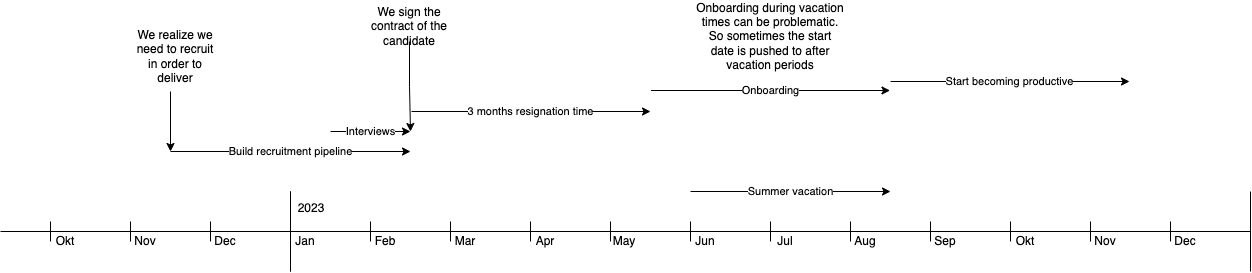

The diagram above was exported from draw.io. Its source (the exported page's mxGraphModel, read from the mxfile embedded in the PNG):
<mxGraphModel dx="923" dy="539" grid="1" gridSize="10" guides="1" tooltips="1" connect="1" arrows="1" fold="1" page="1" pageScale="1" pageWidth="827" pageHeight="1169" math="0" shadow="0">
  <root>
    <mxCell id="0" />
    <mxCell id="1" parent="0" />
    <mxCell id="zlVXP0W9L5rr_qT0TJU6-38" value="" style="group" connectable="0" vertex="1" parent="1">
      <mxGeometry x="1040" y="200" width="960" height="80" as="geometry" />
    </mxCell>
    <mxCell id="zlVXP0W9L5rr_qT0TJU6-39" value="" style="endArrow=none;html=1;rounded=0;" edge="1" parent="zlVXP0W9L5rr_qT0TJU6-38">
      <mxGeometry width="50" height="50" relative="1" as="geometry">
        <mxPoint y="40" as="sourcePoint" />
        <mxPoint x="960" y="40" as="targetPoint" />
      </mxGeometry>
    </mxCell>
    <mxCell id="zlVXP0W9L5rr_qT0TJU6-40" value="" style="endArrow=none;html=1;rounded=0;" edge="1" parent="zlVXP0W9L5rr_qT0TJU6-38">
      <mxGeometry width="50" height="50" relative="1" as="geometry">
        <mxPoint x="960" y="80" as="sourcePoint" />
        <mxPoint x="960" as="targetPoint" />
      </mxGeometry>
    </mxCell>
    <mxCell id="zlVXP0W9L5rr_qT0TJU6-41" value="" style="endArrow=none;html=1;rounded=0;" edge="1" parent="zlVXP0W9L5rr_qT0TJU6-38">
      <mxGeometry width="50" height="50" relative="1" as="geometry">
        <mxPoint y="80" as="sourcePoint" />
        <mxPoint as="targetPoint" />
      </mxGeometry>
    </mxCell>
    <mxCell id="zlVXP0W9L5rr_qT0TJU6-42" value="" style="endArrow=none;html=1;rounded=0;" edge="1" parent="zlVXP0W9L5rr_qT0TJU6-38">
      <mxGeometry width="50" height="50" relative="1" as="geometry">
        <mxPoint x="80" y="50" as="sourcePoint" />
        <mxPoint x="80" y="30" as="targetPoint" />
      </mxGeometry>
    </mxCell>
    <mxCell id="zlVXP0W9L5rr_qT0TJU6-43" value="" style="endArrow=none;html=1;rounded=0;" edge="1" parent="zlVXP0W9L5rr_qT0TJU6-38">
      <mxGeometry width="50" height="50" relative="1" as="geometry">
        <mxPoint x="160" y="50" as="sourcePoint" />
        <mxPoint x="160" y="30" as="targetPoint" />
      </mxGeometry>
    </mxCell>
    <mxCell id="zlVXP0W9L5rr_qT0TJU6-44" value="" style="endArrow=none;html=1;rounded=0;" edge="1" parent="zlVXP0W9L5rr_qT0TJU6-38">
      <mxGeometry width="50" height="50" relative="1" as="geometry">
        <mxPoint x="240" y="50" as="sourcePoint" />
        <mxPoint x="240" y="30" as="targetPoint" />
      </mxGeometry>
    </mxCell>
    <mxCell id="zlVXP0W9L5rr_qT0TJU6-45" value="" style="endArrow=none;html=1;rounded=0;" edge="1" parent="zlVXP0W9L5rr_qT0TJU6-38">
      <mxGeometry width="50" height="50" relative="1" as="geometry">
        <mxPoint x="320" y="50" as="sourcePoint" />
        <mxPoint x="320" y="30" as="targetPoint" />
      </mxGeometry>
    </mxCell>
    <mxCell id="zlVXP0W9L5rr_qT0TJU6-46" value="" style="group" connectable="0" vertex="1" parent="zlVXP0W9L5rr_qT0TJU6-38">
      <mxGeometry x="400" y="30" width="240" height="20" as="geometry" />
    </mxCell>
    <mxCell id="zlVXP0W9L5rr_qT0TJU6-47" value="" style="endArrow=none;html=1;rounded=0;" edge="1" parent="zlVXP0W9L5rr_qT0TJU6-46">
      <mxGeometry width="50" height="50" relative="1" as="geometry">
        <mxPoint x="240" y="20" as="sourcePoint" />
        <mxPoint x="240" as="targetPoint" />
      </mxGeometry>
    </mxCell>
    <mxCell id="zlVXP0W9L5rr_qT0TJU6-48" value="" style="endArrow=none;html=1;rounded=0;" edge="1" parent="zlVXP0W9L5rr_qT0TJU6-46">
      <mxGeometry width="50" height="50" relative="1" as="geometry">
        <mxPoint x="160" y="20" as="sourcePoint" />
        <mxPoint x="160" as="targetPoint" />
      </mxGeometry>
    </mxCell>
    <mxCell id="zlVXP0W9L5rr_qT0TJU6-49" value="" style="endArrow=none;html=1;rounded=0;" edge="1" parent="zlVXP0W9L5rr_qT0TJU6-46">
      <mxGeometry width="50" height="50" relative="1" as="geometry">
        <mxPoint x="80" y="20" as="sourcePoint" />
        <mxPoint x="80" as="targetPoint" />
      </mxGeometry>
    </mxCell>
    <mxCell id="zlVXP0W9L5rr_qT0TJU6-50" value="" style="endArrow=none;html=1;rounded=0;" edge="1" parent="zlVXP0W9L5rr_qT0TJU6-46">
      <mxGeometry width="50" height="50" relative="1" as="geometry">
        <mxPoint y="20" as="sourcePoint" />
        <mxPoint as="targetPoint" />
      </mxGeometry>
    </mxCell>
    <mxCell id="zlVXP0W9L5rr_qT0TJU6-51" value="" style="group" connectable="0" vertex="1" parent="zlVXP0W9L5rr_qT0TJU6-38">
      <mxGeometry x="720" y="30" width="240" height="30" as="geometry" />
    </mxCell>
    <mxCell id="zlVXP0W9L5rr_qT0TJU6-52" value="" style="endArrow=none;html=1;rounded=0;" edge="1" parent="zlVXP0W9L5rr_qT0TJU6-51">
      <mxGeometry width="50" height="50" relative="1" as="geometry">
        <mxPoint x="240" y="20" as="sourcePoint" />
        <mxPoint x="240" as="targetPoint" />
      </mxGeometry>
    </mxCell>
    <mxCell id="zlVXP0W9L5rr_qT0TJU6-53" value="" style="endArrow=none;html=1;rounded=0;" edge="1" parent="zlVXP0W9L5rr_qT0TJU6-51">
      <mxGeometry width="50" height="50" relative="1" as="geometry">
        <mxPoint x="160" y="20" as="sourcePoint" />
        <mxPoint x="160" as="targetPoint" />
      </mxGeometry>
    </mxCell>
    <mxCell id="zlVXP0W9L5rr_qT0TJU6-54" value="" style="endArrow=none;html=1;rounded=0;" edge="1" parent="zlVXP0W9L5rr_qT0TJU6-51">
      <mxGeometry width="50" height="50" relative="1" as="geometry">
        <mxPoint x="80" y="20" as="sourcePoint" />
        <mxPoint x="80" as="targetPoint" />
      </mxGeometry>
    </mxCell>
    <mxCell id="zlVXP0W9L5rr_qT0TJU6-55" value="" style="endArrow=none;html=1;rounded=0;" edge="1" parent="zlVXP0W9L5rr_qT0TJU6-51">
      <mxGeometry width="50" height="50" relative="1" as="geometry">
        <mxPoint y="20" as="sourcePoint" />
        <mxPoint as="targetPoint" />
      </mxGeometry>
    </mxCell>
    <mxCell id="zlVXP0W9L5rr_qT0TJU6-56" value="Okt" style="text;html=1;strokeColor=none;fillColor=none;align=center;verticalAlign=middle;whiteSpace=wrap;rounded=0;" vertex="1" parent="zlVXP0W9L5rr_qT0TJU6-51">
      <mxGeometry y="10" width="30" height="20" as="geometry" />
    </mxCell>
    <mxCell id="zlVXP0W9L5rr_qT0TJU6-57" value="Nov" style="text;html=1;strokeColor=none;fillColor=none;align=center;verticalAlign=middle;whiteSpace=wrap;rounded=0;" vertex="1" parent="zlVXP0W9L5rr_qT0TJU6-51">
      <mxGeometry x="80" y="10" width="30" height="20" as="geometry" />
    </mxCell>
    <mxCell id="zlVXP0W9L5rr_qT0TJU6-58" value="Dec" style="text;html=1;strokeColor=none;fillColor=none;align=center;verticalAlign=middle;whiteSpace=wrap;rounded=0;" vertex="1" parent="zlVXP0W9L5rr_qT0TJU6-51">
      <mxGeometry x="160" y="10" width="30" height="20" as="geometry" />
    </mxCell>
    <mxCell id="zlVXP0W9L5rr_qT0TJU6-59" value="Summer vacation" style="endArrow=classic;startArrow=none;html=1;rounded=0;startFill=0;" edge="1" parent="zlVXP0W9L5rr_qT0TJU6-38">
      <mxGeometry width="50" height="50" relative="1" as="geometry">
        <mxPoint x="400" as="sourcePoint" />
        <mxPoint x="600" as="targetPoint" />
      </mxGeometry>
    </mxCell>
    <mxCell id="zlVXP0W9L5rr_qT0TJU6-60" value="Jan" style="text;html=1;strokeColor=none;fillColor=none;align=center;verticalAlign=middle;whiteSpace=wrap;rounded=0;" vertex="1" parent="zlVXP0W9L5rr_qT0TJU6-38">
      <mxGeometry y="40" width="30" height="20" as="geometry" />
    </mxCell>
    <mxCell id="zlVXP0W9L5rr_qT0TJU6-61" value="Feb" style="text;html=1;strokeColor=none;fillColor=none;align=center;verticalAlign=middle;whiteSpace=wrap;rounded=0;" vertex="1" parent="zlVXP0W9L5rr_qT0TJU6-38">
      <mxGeometry x="80" y="40" width="30" height="20" as="geometry" />
    </mxCell>
    <mxCell id="zlVXP0W9L5rr_qT0TJU6-62" value="Mar" style="text;html=1;strokeColor=none;fillColor=none;align=center;verticalAlign=middle;whiteSpace=wrap;rounded=0;" vertex="1" parent="zlVXP0W9L5rr_qT0TJU6-38">
      <mxGeometry x="160" y="40" width="30" height="20" as="geometry" />
    </mxCell>
    <mxCell id="zlVXP0W9L5rr_qT0TJU6-63" value="Apr" style="text;html=1;strokeColor=none;fillColor=none;align=center;verticalAlign=middle;whiteSpace=wrap;rounded=0;" vertex="1" parent="zlVXP0W9L5rr_qT0TJU6-38">
      <mxGeometry x="240" y="40" width="30" height="20" as="geometry" />
    </mxCell>
    <mxCell id="zlVXP0W9L5rr_qT0TJU6-64" value="May" style="text;html=1;strokeColor=none;fillColor=none;align=center;verticalAlign=middle;whiteSpace=wrap;rounded=0;" vertex="1" parent="zlVXP0W9L5rr_qT0TJU6-38">
      <mxGeometry x="319" y="40" width="30" height="20" as="geometry" />
    </mxCell>
    <mxCell id="zlVXP0W9L5rr_qT0TJU6-65" value="Jun" style="text;html=1;strokeColor=none;fillColor=none;align=center;verticalAlign=middle;whiteSpace=wrap;rounded=0;" vertex="1" parent="zlVXP0W9L5rr_qT0TJU6-38">
      <mxGeometry x="400" y="40" width="30" height="20" as="geometry" />
    </mxCell>
    <mxCell id="zlVXP0W9L5rr_qT0TJU6-66" value="Jul" style="text;html=1;strokeColor=none;fillColor=none;align=center;verticalAlign=middle;whiteSpace=wrap;rounded=0;" vertex="1" parent="zlVXP0W9L5rr_qT0TJU6-38">
      <mxGeometry x="480" y="40" width="30" height="20" as="geometry" />
    </mxCell>
    <mxCell id="zlVXP0W9L5rr_qT0TJU6-67" value="Aug" style="text;html=1;strokeColor=none;fillColor=none;align=center;verticalAlign=middle;whiteSpace=wrap;rounded=0;" vertex="1" parent="zlVXP0W9L5rr_qT0TJU6-38">
      <mxGeometry x="560" y="40" width="30" height="20" as="geometry" />
    </mxCell>
    <mxCell id="zlVXP0W9L5rr_qT0TJU6-68" value="Sep" style="text;html=1;strokeColor=none;fillColor=none;align=center;verticalAlign=middle;whiteSpace=wrap;rounded=0;" vertex="1" parent="zlVXP0W9L5rr_qT0TJU6-38">
      <mxGeometry x="640" y="40" width="30" height="20" as="geometry" />
    </mxCell>
    <mxCell id="zlVXP0W9L5rr_qT0TJU6-69" value="2023" style="text;html=1;strokeColor=none;fillColor=none;align=center;verticalAlign=middle;whiteSpace=wrap;rounded=0;" vertex="1" parent="zlVXP0W9L5rr_qT0TJU6-38">
      <mxGeometry x="-9" y="2" width="60" height="30" as="geometry" />
    </mxCell>
    <mxCell id="zlVXP0W9L5rr_qT0TJU6-70" value="" style="endArrow=classic;html=1;rounded=0;" edge="1" parent="1">
      <mxGeometry width="50" height="50" relative="1" as="geometry">
        <mxPoint x="920" y="100" as="sourcePoint" />
        <mxPoint x="920" y="160" as="targetPoint" />
      </mxGeometry>
    </mxCell>
    <mxCell id="zlVXP0W9L5rr_qT0TJU6-71" value="We realize we need to recruit in order to deliver" style="text;html=1;strokeColor=none;fillColor=none;align=center;verticalAlign=middle;whiteSpace=wrap;rounded=0;" vertex="1" parent="1">
      <mxGeometry x="880" y="50" width="90" height="30" as="geometry" />
    </mxCell>
    <mxCell id="zlVXP0W9L5rr_qT0TJU6-72" value="Build recruitment pipeline" style="endArrow=classic;startArrow=none;html=1;rounded=0;startFill=0;" edge="1" parent="1">
      <mxGeometry width="50" height="50" relative="1" as="geometry">
        <mxPoint x="920" y="160" as="sourcePoint" />
        <mxPoint x="1160" y="160" as="targetPoint" />
        <mxPoint as="offset" />
      </mxGeometry>
    </mxCell>
    <mxCell id="zlVXP0W9L5rr_qT0TJU6-73" value="Interviews" style="endArrow=classic;startArrow=none;html=1;rounded=0;startFill=0;" edge="1" parent="1">
      <mxGeometry width="50" height="50" relative="1" as="geometry">
        <mxPoint x="1080" y="140" as="sourcePoint" />
        <mxPoint x="1160" y="140" as="targetPoint" />
      </mxGeometry>
    </mxCell>
    <mxCell id="zlVXP0W9L5rr_qT0TJU6-74" value="3 months resignation time" style="endArrow=classic;startArrow=none;html=1;rounded=0;startFill=0;" edge="1" parent="1">
      <mxGeometry width="50" height="50" relative="1" as="geometry">
        <mxPoint x="1161" y="120" as="sourcePoint" />
        <mxPoint x="1400" y="120" as="targetPoint" />
      </mxGeometry>
    </mxCell>
    <mxCell id="zlVXP0W9L5rr_qT0TJU6-75" value="Onboarding" style="endArrow=classic;startArrow=none;html=1;rounded=0;startFill=0;" edge="1" parent="1">
      <mxGeometry width="50" height="50" relative="1" as="geometry">
        <mxPoint x="1400.5" y="99" as="sourcePoint" />
        <mxPoint x="1639.5" y="99" as="targetPoint" />
      </mxGeometry>
    </mxCell>
    <mxCell id="zlVXP0W9L5rr_qT0TJU6-76" value="Start becoming productive" style="endArrow=classic;startArrow=none;html=1;rounded=0;startFill=0;" edge="1" parent="1">
      <mxGeometry width="50" height="50" relative="1" as="geometry">
        <mxPoint x="1640" y="90" as="sourcePoint" />
        <mxPoint x="1879" y="90" as="targetPoint" />
      </mxGeometry>
    </mxCell>
    <mxCell id="zlVXP0W9L5rr_qT0TJU6-8" value="" style="endArrow=none;html=1;rounded=0;" edge="1" parent="1">
      <mxGeometry width="50" height="50" relative="1" as="geometry">
        <mxPoint x="750" y="240" as="sourcePoint" />
        <mxPoint x="1040" y="240" as="targetPoint" />
      </mxGeometry>
    </mxCell>
    <mxCell id="zlVXP0W9L5rr_qT0TJU6-9" value="" style="endArrow=none;html=1;rounded=0;" edge="1" parent="1">
      <mxGeometry width="50" height="50" relative="1" as="geometry">
        <mxPoint x="1040" y="280" as="sourcePoint" />
        <mxPoint x="1040" y="200" as="targetPoint" />
      </mxGeometry>
    </mxCell>
    <mxCell id="zlVXP0W9L5rr_qT0TJU6-20" value="" style="group" connectable="0" vertex="1" parent="1">
      <mxGeometry x="800" y="230" width="240" height="30" as="geometry" />
    </mxCell>
    <mxCell id="zlVXP0W9L5rr_qT0TJU6-21" value="" style="endArrow=none;html=1;rounded=0;" edge="1" parent="zlVXP0W9L5rr_qT0TJU6-20">
      <mxGeometry width="50" height="50" relative="1" as="geometry">
        <mxPoint x="240" y="20" as="sourcePoint" />
        <mxPoint x="240" as="targetPoint" />
      </mxGeometry>
    </mxCell>
    <mxCell id="zlVXP0W9L5rr_qT0TJU6-22" value="" style="endArrow=none;html=1;rounded=0;" edge="1" parent="zlVXP0W9L5rr_qT0TJU6-20">
      <mxGeometry width="50" height="50" relative="1" as="geometry">
        <mxPoint x="160" y="20" as="sourcePoint" />
        <mxPoint x="160" as="targetPoint" />
      </mxGeometry>
    </mxCell>
    <mxCell id="zlVXP0W9L5rr_qT0TJU6-23" value="" style="endArrow=none;html=1;rounded=0;" edge="1" parent="zlVXP0W9L5rr_qT0TJU6-20">
      <mxGeometry width="50" height="50" relative="1" as="geometry">
        <mxPoint x="80" y="20" as="sourcePoint" />
        <mxPoint x="80" as="targetPoint" />
      </mxGeometry>
    </mxCell>
    <mxCell id="zlVXP0W9L5rr_qT0TJU6-24" value="" style="endArrow=none;html=1;rounded=0;" edge="1" parent="zlVXP0W9L5rr_qT0TJU6-20">
      <mxGeometry width="50" height="50" relative="1" as="geometry">
        <mxPoint y="20" as="sourcePoint" />
        <mxPoint as="targetPoint" />
      </mxGeometry>
    </mxCell>
    <mxCell id="zlVXP0W9L5rr_qT0TJU6-25" value="Okt" style="text;html=1;strokeColor=none;fillColor=none;align=center;verticalAlign=middle;whiteSpace=wrap;rounded=0;" vertex="1" parent="zlVXP0W9L5rr_qT0TJU6-20">
      <mxGeometry y="10" width="30" height="20" as="geometry" />
    </mxCell>
    <mxCell id="zlVXP0W9L5rr_qT0TJU6-26" value="Nov" style="text;html=1;strokeColor=none;fillColor=none;align=center;verticalAlign=middle;whiteSpace=wrap;rounded=0;" vertex="1" parent="zlVXP0W9L5rr_qT0TJU6-20">
      <mxGeometry x="80" y="10" width="30" height="20" as="geometry" />
    </mxCell>
    <mxCell id="zlVXP0W9L5rr_qT0TJU6-27" value="Dec" style="text;html=1;strokeColor=none;fillColor=none;align=center;verticalAlign=middle;whiteSpace=wrap;rounded=0;" vertex="1" parent="zlVXP0W9L5rr_qT0TJU6-20">
      <mxGeometry x="160" y="10" width="30" height="20" as="geometry" />
    </mxCell>
    <mxCell id="zlVXP0W9L5rr_qT0TJU6-81" style="edgeStyle=orthogonalEdgeStyle;rounded=0;orthogonalLoop=1;jettySize=auto;html=1;" edge="1" parent="1" source="zlVXP0W9L5rr_qT0TJU6-80">
      <mxGeometry relative="1" as="geometry">
        <mxPoint x="1160" y="140" as="targetPoint" />
      </mxGeometry>
    </mxCell>
    <mxCell id="zlVXP0W9L5rr_qT0TJU6-80" value="We sign the contract of the candidate" style="text;html=1;strokeColor=none;fillColor=none;align=center;verticalAlign=middle;whiteSpace=wrap;rounded=0;" vertex="1" parent="1">
      <mxGeometry x="1114" y="20" width="90" height="30" as="geometry" />
    </mxCell>
    <mxCell id="zlVXP0W9L5rr_qT0TJU6-82" value="Onboarding during vacation times can be problematic. So sometimes the start date is pushed to after vacation periods" style="text;html=1;strokeColor=none;fillColor=none;align=center;verticalAlign=middle;whiteSpace=wrap;rounded=0;" vertex="1" parent="1">
      <mxGeometry x="1445" y="30" width="150" height="30" as="geometry" />
    </mxCell>
  </root>
</mxGraphModel>